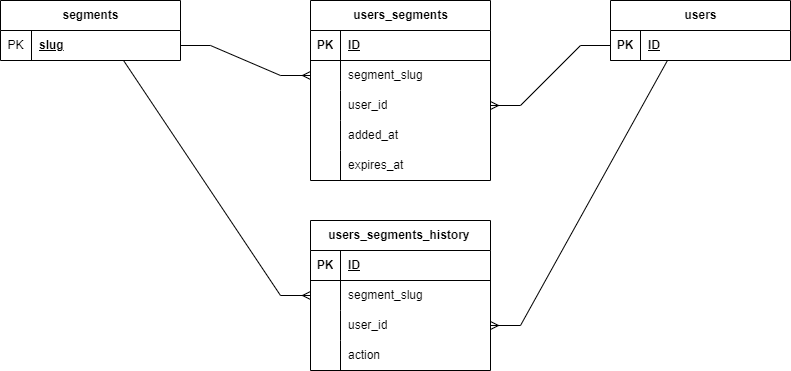

The diagram above was exported from draw.io. Its source (the exported page's mxGraphModel, read from the mxfile embedded in the PNG):
<mxGraphModel dx="1564" dy="831" grid="1" gridSize="10" guides="1" tooltips="1" connect="1" arrows="1" fold="1" page="1" pageScale="1" pageWidth="827" pageHeight="1169" math="0" shadow="0">
  <root>
    <mxCell id="0" />
    <mxCell id="1" parent="0" />
    <mxCell id="UWkeSoAKD_VnUdNKOv5p-2" value="segments" style="shape=table;startSize=30;container=1;collapsible=1;childLayout=tableLayout;fixedRows=1;rowLines=0;fontStyle=1;align=center;resizeLast=1;html=1;" parent="1" vertex="1">
      <mxGeometry x="19" y="20" width="180" height="60" as="geometry" />
    </mxCell>
    <mxCell id="UWkeSoAKD_VnUdNKOv5p-6" value="" style="shape=tableRow;horizontal=0;startSize=0;swimlaneHead=0;swimlaneBody=0;fillColor=none;collapsible=0;dropTarget=0;points=[[0,0.5],[1,0.5]];portConstraint=eastwest;top=0;left=0;right=0;bottom=0;" parent="UWkeSoAKD_VnUdNKOv5p-2" vertex="1">
      <mxGeometry y="30" width="180" height="30" as="geometry" />
    </mxCell>
    <mxCell id="UWkeSoAKD_VnUdNKOv5p-7" value="PK" style="shape=partialRectangle;connectable=0;fillColor=none;top=0;left=0;bottom=0;right=0;editable=1;overflow=hidden;whiteSpace=wrap;html=1;" parent="UWkeSoAKD_VnUdNKOv5p-6" vertex="1">
      <mxGeometry width="31" height="30" as="geometry">
        <mxRectangle width="31" height="30" as="alternateBounds" />
      </mxGeometry>
    </mxCell>
    <mxCell id="UWkeSoAKD_VnUdNKOv5p-8" value="&lt;b&gt;&lt;u&gt;slug      &lt;/u&gt;&lt;/b&gt;" style="shape=partialRectangle;connectable=0;fillColor=none;top=0;left=0;bottom=0;right=0;align=left;spacingLeft=6;overflow=hidden;whiteSpace=wrap;html=1;" parent="UWkeSoAKD_VnUdNKOv5p-6" vertex="1">
      <mxGeometry x="31" width="149" height="30" as="geometry">
        <mxRectangle width="149" height="30" as="alternateBounds" />
      </mxGeometry>
    </mxCell>
    <mxCell id="UWkeSoAKD_VnUdNKOv5p-15" value="users_segments" style="shape=table;startSize=30;container=1;collapsible=1;childLayout=tableLayout;fixedRows=1;rowLines=0;fontStyle=1;align=center;resizeLast=1;html=1;" parent="1" vertex="1">
      <mxGeometry x="329" y="20" width="180" height="180" as="geometry" />
    </mxCell>
    <mxCell id="UWkeSoAKD_VnUdNKOv5p-16" value="" style="shape=tableRow;horizontal=0;startSize=0;swimlaneHead=0;swimlaneBody=0;fillColor=none;collapsible=0;dropTarget=0;points=[[0,0.5],[1,0.5]];portConstraint=eastwest;top=0;left=0;right=0;bottom=1;" parent="UWkeSoAKD_VnUdNKOv5p-15" vertex="1">
      <mxGeometry y="30" width="180" height="30" as="geometry" />
    </mxCell>
    <mxCell id="UWkeSoAKD_VnUdNKOv5p-17" value="PK" style="shape=partialRectangle;connectable=0;fillColor=none;top=0;left=0;bottom=0;right=0;fontStyle=1;overflow=hidden;whiteSpace=wrap;html=1;" parent="UWkeSoAKD_VnUdNKOv5p-16" vertex="1">
      <mxGeometry width="30" height="30" as="geometry">
        <mxRectangle width="30" height="30" as="alternateBounds" />
      </mxGeometry>
    </mxCell>
    <mxCell id="UWkeSoAKD_VnUdNKOv5p-18" value="ID" style="shape=partialRectangle;connectable=0;fillColor=none;top=0;left=0;bottom=0;right=0;align=left;spacingLeft=6;fontStyle=5;overflow=hidden;whiteSpace=wrap;html=1;" parent="UWkeSoAKD_VnUdNKOv5p-16" vertex="1">
      <mxGeometry x="30" width="150" height="30" as="geometry">
        <mxRectangle width="150" height="30" as="alternateBounds" />
      </mxGeometry>
    </mxCell>
    <mxCell id="UWkeSoAKD_VnUdNKOv5p-19" value="" style="shape=tableRow;horizontal=0;startSize=0;swimlaneHead=0;swimlaneBody=0;fillColor=none;collapsible=0;dropTarget=0;points=[[0,0.5],[1,0.5]];portConstraint=eastwest;top=0;left=0;right=0;bottom=0;" parent="UWkeSoAKD_VnUdNKOv5p-15" vertex="1">
      <mxGeometry y="60" width="180" height="30" as="geometry" />
    </mxCell>
    <mxCell id="UWkeSoAKD_VnUdNKOv5p-20" value="" style="shape=partialRectangle;connectable=0;fillColor=none;top=0;left=0;bottom=0;right=0;editable=1;overflow=hidden;whiteSpace=wrap;html=1;" parent="UWkeSoAKD_VnUdNKOv5p-19" vertex="1">
      <mxGeometry width="30" height="30" as="geometry">
        <mxRectangle width="30" height="30" as="alternateBounds" />
      </mxGeometry>
    </mxCell>
    <mxCell id="UWkeSoAKD_VnUdNKOv5p-21" value="segment_slug" style="shape=partialRectangle;connectable=0;fillColor=none;top=0;left=0;bottom=0;right=0;align=left;spacingLeft=6;overflow=hidden;whiteSpace=wrap;html=1;" parent="UWkeSoAKD_VnUdNKOv5p-19" vertex="1">
      <mxGeometry x="30" width="150" height="30" as="geometry">
        <mxRectangle width="150" height="30" as="alternateBounds" />
      </mxGeometry>
    </mxCell>
    <mxCell id="UWkeSoAKD_VnUdNKOv5p-22" value="" style="shape=tableRow;horizontal=0;startSize=0;swimlaneHead=0;swimlaneBody=0;fillColor=none;collapsible=0;dropTarget=0;points=[[0,0.5],[1,0.5]];portConstraint=eastwest;top=0;left=0;right=0;bottom=0;" parent="UWkeSoAKD_VnUdNKOv5p-15" vertex="1">
      <mxGeometry y="90" width="180" height="30" as="geometry" />
    </mxCell>
    <mxCell id="UWkeSoAKD_VnUdNKOv5p-23" value="" style="shape=partialRectangle;connectable=0;fillColor=none;top=0;left=0;bottom=0;right=0;editable=1;overflow=hidden;whiteSpace=wrap;html=1;" parent="UWkeSoAKD_VnUdNKOv5p-22" vertex="1">
      <mxGeometry width="30" height="30" as="geometry">
        <mxRectangle width="30" height="30" as="alternateBounds" />
      </mxGeometry>
    </mxCell>
    <mxCell id="UWkeSoAKD_VnUdNKOv5p-24" value="user_id      " style="shape=partialRectangle;connectable=0;fillColor=none;top=0;left=0;bottom=0;right=0;align=left;spacingLeft=6;overflow=hidden;whiteSpace=wrap;html=1;" parent="UWkeSoAKD_VnUdNKOv5p-22" vertex="1">
      <mxGeometry x="30" width="150" height="30" as="geometry">
        <mxRectangle width="150" height="30" as="alternateBounds" />
      </mxGeometry>
    </mxCell>
    <mxCell id="5E13B3SA1OTiL0UxfqN--1" value="" style="shape=tableRow;horizontal=0;startSize=0;swimlaneHead=0;swimlaneBody=0;fillColor=none;collapsible=0;dropTarget=0;points=[[0,0.5],[1,0.5]];portConstraint=eastwest;top=0;left=0;right=0;bottom=0;" parent="UWkeSoAKD_VnUdNKOv5p-15" vertex="1">
      <mxGeometry y="120" width="180" height="30" as="geometry" />
    </mxCell>
    <mxCell id="5E13B3SA1OTiL0UxfqN--2" value="" style="shape=partialRectangle;connectable=0;fillColor=none;top=0;left=0;bottom=0;right=0;editable=1;overflow=hidden;whiteSpace=wrap;html=1;" parent="5E13B3SA1OTiL0UxfqN--1" vertex="1">
      <mxGeometry width="30" height="30" as="geometry">
        <mxRectangle width="30" height="30" as="alternateBounds" />
      </mxGeometry>
    </mxCell>
    <mxCell id="5E13B3SA1OTiL0UxfqN--3" value="added_at&amp;nbsp;      " style="shape=partialRectangle;connectable=0;fillColor=none;top=0;left=0;bottom=0;right=0;align=left;spacingLeft=6;overflow=hidden;whiteSpace=wrap;html=1;" parent="5E13B3SA1OTiL0UxfqN--1" vertex="1">
      <mxGeometry x="30" width="150" height="30" as="geometry">
        <mxRectangle width="150" height="30" as="alternateBounds" />
      </mxGeometry>
    </mxCell>
    <mxCell id="5E13B3SA1OTiL0UxfqN--4" value="" style="shape=tableRow;horizontal=0;startSize=0;swimlaneHead=0;swimlaneBody=0;fillColor=none;collapsible=0;dropTarget=0;points=[[0,0.5],[1,0.5]];portConstraint=eastwest;top=0;left=0;right=0;bottom=0;" parent="UWkeSoAKD_VnUdNKOv5p-15" vertex="1">
      <mxGeometry y="150" width="180" height="30" as="geometry" />
    </mxCell>
    <mxCell id="5E13B3SA1OTiL0UxfqN--5" value="" style="shape=partialRectangle;connectable=0;fillColor=none;top=0;left=0;bottom=0;right=0;editable=1;overflow=hidden;whiteSpace=wrap;html=1;" parent="5E13B3SA1OTiL0UxfqN--4" vertex="1">
      <mxGeometry width="30" height="30" as="geometry">
        <mxRectangle width="30" height="30" as="alternateBounds" />
      </mxGeometry>
    </mxCell>
    <mxCell id="5E13B3SA1OTiL0UxfqN--6" value="expires_at&amp;nbsp;      " style="shape=partialRectangle;connectable=0;fillColor=none;top=0;left=0;bottom=0;right=0;align=left;spacingLeft=6;overflow=hidden;whiteSpace=wrap;html=1;" parent="5E13B3SA1OTiL0UxfqN--4" vertex="1">
      <mxGeometry x="30" width="150" height="30" as="geometry">
        <mxRectangle width="150" height="30" as="alternateBounds" />
      </mxGeometry>
    </mxCell>
    <mxCell id="UWkeSoAKD_VnUdNKOv5p-28" value="users" style="shape=table;startSize=30;container=1;collapsible=1;childLayout=tableLayout;fixedRows=1;rowLines=0;fontStyle=1;align=center;resizeLast=1;html=1;" parent="1" vertex="1">
      <mxGeometry x="629" y="20" width="180" height="60" as="geometry" />
    </mxCell>
    <mxCell id="UWkeSoAKD_VnUdNKOv5p-29" value="" style="shape=tableRow;horizontal=0;startSize=0;swimlaneHead=0;swimlaneBody=0;fillColor=none;collapsible=0;dropTarget=0;points=[[0,0.5],[1,0.5]];portConstraint=eastwest;top=0;left=0;right=0;bottom=1;" parent="UWkeSoAKD_VnUdNKOv5p-28" vertex="1">
      <mxGeometry y="30" width="180" height="30" as="geometry" />
    </mxCell>
    <mxCell id="UWkeSoAKD_VnUdNKOv5p-30" value="PK" style="shape=partialRectangle;connectable=0;fillColor=none;top=0;left=0;bottom=0;right=0;fontStyle=1;overflow=hidden;whiteSpace=wrap;html=1;" parent="UWkeSoAKD_VnUdNKOv5p-29" vertex="1">
      <mxGeometry width="30" height="30" as="geometry">
        <mxRectangle width="30" height="30" as="alternateBounds" />
      </mxGeometry>
    </mxCell>
    <mxCell id="UWkeSoAKD_VnUdNKOv5p-31" value="ID" style="shape=partialRectangle;connectable=0;fillColor=none;top=0;left=0;bottom=0;right=0;align=left;spacingLeft=6;fontStyle=5;overflow=hidden;whiteSpace=wrap;html=1;" parent="UWkeSoAKD_VnUdNKOv5p-29" vertex="1">
      <mxGeometry x="30" width="150" height="30" as="geometry">
        <mxRectangle width="150" height="30" as="alternateBounds" />
      </mxGeometry>
    </mxCell>
    <mxCell id="UWkeSoAKD_VnUdNKOv5p-39" value="" style="edgeStyle=entityRelationEdgeStyle;fontSize=12;html=1;endArrow=ERmany;rounded=0;exitX=1;exitY=0.5;exitDx=0;exitDy=0;entryX=0;entryY=0.5;entryDx=0;entryDy=0;" parent="1" target="UWkeSoAKD_VnUdNKOv5p-19" edge="1">
      <mxGeometry width="100" height="100" relative="1" as="geometry">
        <mxPoint x="199" y="65" as="sourcePoint" />
        <mxPoint x="439" y="150" as="targetPoint" />
      </mxGeometry>
    </mxCell>
    <mxCell id="UWkeSoAKD_VnUdNKOv5p-44" value="" style="edgeStyle=entityRelationEdgeStyle;fontSize=12;html=1;endArrow=ERmany;rounded=0;entryX=1;entryY=0.5;entryDx=0;entryDy=0;exitX=0;exitY=0.5;exitDx=0;exitDy=0;" parent="1" source="UWkeSoAKD_VnUdNKOv5p-29" target="UWkeSoAKD_VnUdNKOv5p-22" edge="1">
      <mxGeometry width="100" height="100" relative="1" as="geometry">
        <mxPoint x="439" y="140" as="sourcePoint" />
        <mxPoint x="539" y="40" as="targetPoint" />
        <Array as="points">
          <mxPoint x="519" y="90" />
          <mxPoint x="549" y="50" />
        </Array>
      </mxGeometry>
    </mxCell>
    <mxCell id="5E13B3SA1OTiL0UxfqN--7" value="users_segments_history&amp;nbsp;" style="shape=table;startSize=30;container=1;collapsible=1;childLayout=tableLayout;fixedRows=1;rowLines=0;fontStyle=1;align=center;resizeLast=1;html=1;" parent="1" vertex="1">
      <mxGeometry x="329" y="240" width="180" height="150" as="geometry" />
    </mxCell>
    <mxCell id="5E13B3SA1OTiL0UxfqN--8" value="" style="shape=tableRow;horizontal=0;startSize=0;swimlaneHead=0;swimlaneBody=0;fillColor=none;collapsible=0;dropTarget=0;points=[[0,0.5],[1,0.5]];portConstraint=eastwest;top=0;left=0;right=0;bottom=1;" parent="5E13B3SA1OTiL0UxfqN--7" vertex="1">
      <mxGeometry y="30" width="180" height="30" as="geometry" />
    </mxCell>
    <mxCell id="5E13B3SA1OTiL0UxfqN--9" value="PK" style="shape=partialRectangle;connectable=0;fillColor=none;top=0;left=0;bottom=0;right=0;fontStyle=1;overflow=hidden;whiteSpace=wrap;html=1;" parent="5E13B3SA1OTiL0UxfqN--8" vertex="1">
      <mxGeometry width="30" height="30" as="geometry">
        <mxRectangle width="30" height="30" as="alternateBounds" />
      </mxGeometry>
    </mxCell>
    <mxCell id="5E13B3SA1OTiL0UxfqN--10" value="ID" style="shape=partialRectangle;connectable=0;fillColor=none;top=0;left=0;bottom=0;right=0;align=left;spacingLeft=6;fontStyle=5;overflow=hidden;whiteSpace=wrap;html=1;" parent="5E13B3SA1OTiL0UxfqN--8" vertex="1">
      <mxGeometry x="30" width="150" height="30" as="geometry">
        <mxRectangle width="150" height="30" as="alternateBounds" />
      </mxGeometry>
    </mxCell>
    <mxCell id="5E13B3SA1OTiL0UxfqN--11" value="" style="shape=tableRow;horizontal=0;startSize=0;swimlaneHead=0;swimlaneBody=0;fillColor=none;collapsible=0;dropTarget=0;points=[[0,0.5],[1,0.5]];portConstraint=eastwest;top=0;left=0;right=0;bottom=0;" parent="5E13B3SA1OTiL0UxfqN--7" vertex="1">
      <mxGeometry y="60" width="180" height="30" as="geometry" />
    </mxCell>
    <mxCell id="5E13B3SA1OTiL0UxfqN--12" value="" style="shape=partialRectangle;connectable=0;fillColor=none;top=0;left=0;bottom=0;right=0;editable=1;overflow=hidden;whiteSpace=wrap;html=1;" parent="5E13B3SA1OTiL0UxfqN--11" vertex="1">
      <mxGeometry width="30" height="30" as="geometry">
        <mxRectangle width="30" height="30" as="alternateBounds" />
      </mxGeometry>
    </mxCell>
    <mxCell id="5E13B3SA1OTiL0UxfqN--13" value="segment_slug" style="shape=partialRectangle;connectable=0;fillColor=none;top=0;left=0;bottom=0;right=0;align=left;spacingLeft=6;overflow=hidden;whiteSpace=wrap;html=1;" parent="5E13B3SA1OTiL0UxfqN--11" vertex="1">
      <mxGeometry x="30" width="150" height="30" as="geometry">
        <mxRectangle width="150" height="30" as="alternateBounds" />
      </mxGeometry>
    </mxCell>
    <mxCell id="5E13B3SA1OTiL0UxfqN--14" value="" style="shape=tableRow;horizontal=0;startSize=0;swimlaneHead=0;swimlaneBody=0;fillColor=none;collapsible=0;dropTarget=0;points=[[0,0.5],[1,0.5]];portConstraint=eastwest;top=0;left=0;right=0;bottom=0;" parent="5E13B3SA1OTiL0UxfqN--7" vertex="1">
      <mxGeometry y="90" width="180" height="30" as="geometry" />
    </mxCell>
    <mxCell id="5E13B3SA1OTiL0UxfqN--15" value="" style="shape=partialRectangle;connectable=0;fillColor=none;top=0;left=0;bottom=0;right=0;editable=1;overflow=hidden;whiteSpace=wrap;html=1;" parent="5E13B3SA1OTiL0UxfqN--14" vertex="1">
      <mxGeometry width="30" height="30" as="geometry">
        <mxRectangle width="30" height="30" as="alternateBounds" />
      </mxGeometry>
    </mxCell>
    <mxCell id="5E13B3SA1OTiL0UxfqN--16" value="user_id      " style="shape=partialRectangle;connectable=0;fillColor=none;top=0;left=0;bottom=0;right=0;align=left;spacingLeft=6;overflow=hidden;whiteSpace=wrap;html=1;" parent="5E13B3SA1OTiL0UxfqN--14" vertex="1">
      <mxGeometry x="30" width="150" height="30" as="geometry">
        <mxRectangle width="150" height="30" as="alternateBounds" />
      </mxGeometry>
    </mxCell>
    <mxCell id="5E13B3SA1OTiL0UxfqN--17" value="" style="shape=tableRow;horizontal=0;startSize=0;swimlaneHead=0;swimlaneBody=0;fillColor=none;collapsible=0;dropTarget=0;points=[[0,0.5],[1,0.5]];portConstraint=eastwest;top=0;left=0;right=0;bottom=0;" parent="5E13B3SA1OTiL0UxfqN--7" vertex="1">
      <mxGeometry y="120" width="180" height="30" as="geometry" />
    </mxCell>
    <mxCell id="5E13B3SA1OTiL0UxfqN--18" value="" style="shape=partialRectangle;connectable=0;fillColor=none;top=0;left=0;bottom=0;right=0;editable=1;overflow=hidden;whiteSpace=wrap;html=1;" parent="5E13B3SA1OTiL0UxfqN--17" vertex="1">
      <mxGeometry width="30" height="30" as="geometry">
        <mxRectangle width="30" height="30" as="alternateBounds" />
      </mxGeometry>
    </mxCell>
    <mxCell id="5E13B3SA1OTiL0UxfqN--19" value="action&amp;nbsp;      " style="shape=partialRectangle;connectable=0;fillColor=none;top=0;left=0;bottom=0;right=0;align=left;spacingLeft=6;overflow=hidden;whiteSpace=wrap;html=1;" parent="5E13B3SA1OTiL0UxfqN--17" vertex="1">
      <mxGeometry x="30" width="150" height="30" as="geometry">
        <mxRectangle width="150" height="30" as="alternateBounds" />
      </mxGeometry>
    </mxCell>
    <mxCell id="5E13B3SA1OTiL0UxfqN--23" value="" style="edgeStyle=entityRelationEdgeStyle;fontSize=12;html=1;endArrow=ERmany;rounded=0;entryX=0;entryY=0.5;entryDx=0;entryDy=0;exitX=0.517;exitY=1;exitDx=0;exitDy=0;exitPerimeter=0;" parent="1" source="UWkeSoAKD_VnUdNKOv5p-6" target="5E13B3SA1OTiL0UxfqN--11" edge="1">
      <mxGeometry width="100" height="100" relative="1" as="geometry">
        <mxPoint x="130" y="82" as="sourcePoint" />
        <mxPoint x="339" y="105" as="targetPoint" />
      </mxGeometry>
    </mxCell>
    <mxCell id="5E13B3SA1OTiL0UxfqN--24" value="" style="edgeStyle=entityRelationEdgeStyle;fontSize=12;html=1;endArrow=ERmany;rounded=0;entryX=1;entryY=0.5;entryDx=0;entryDy=0;exitX=0.483;exitY=1;exitDx=0;exitDy=0;exitPerimeter=0;" parent="1" source="UWkeSoAKD_VnUdNKOv5p-29" target="5E13B3SA1OTiL0UxfqN--14" edge="1">
      <mxGeometry width="100" height="100" relative="1" as="geometry">
        <mxPoint x="639" y="75" as="sourcePoint" />
        <mxPoint x="519" y="135" as="targetPoint" />
        <Array as="points">
          <mxPoint x="529" y="100" />
          <mxPoint x="559" y="60" />
        </Array>
      </mxGeometry>
    </mxCell>
  </root>
</mxGraphModel>